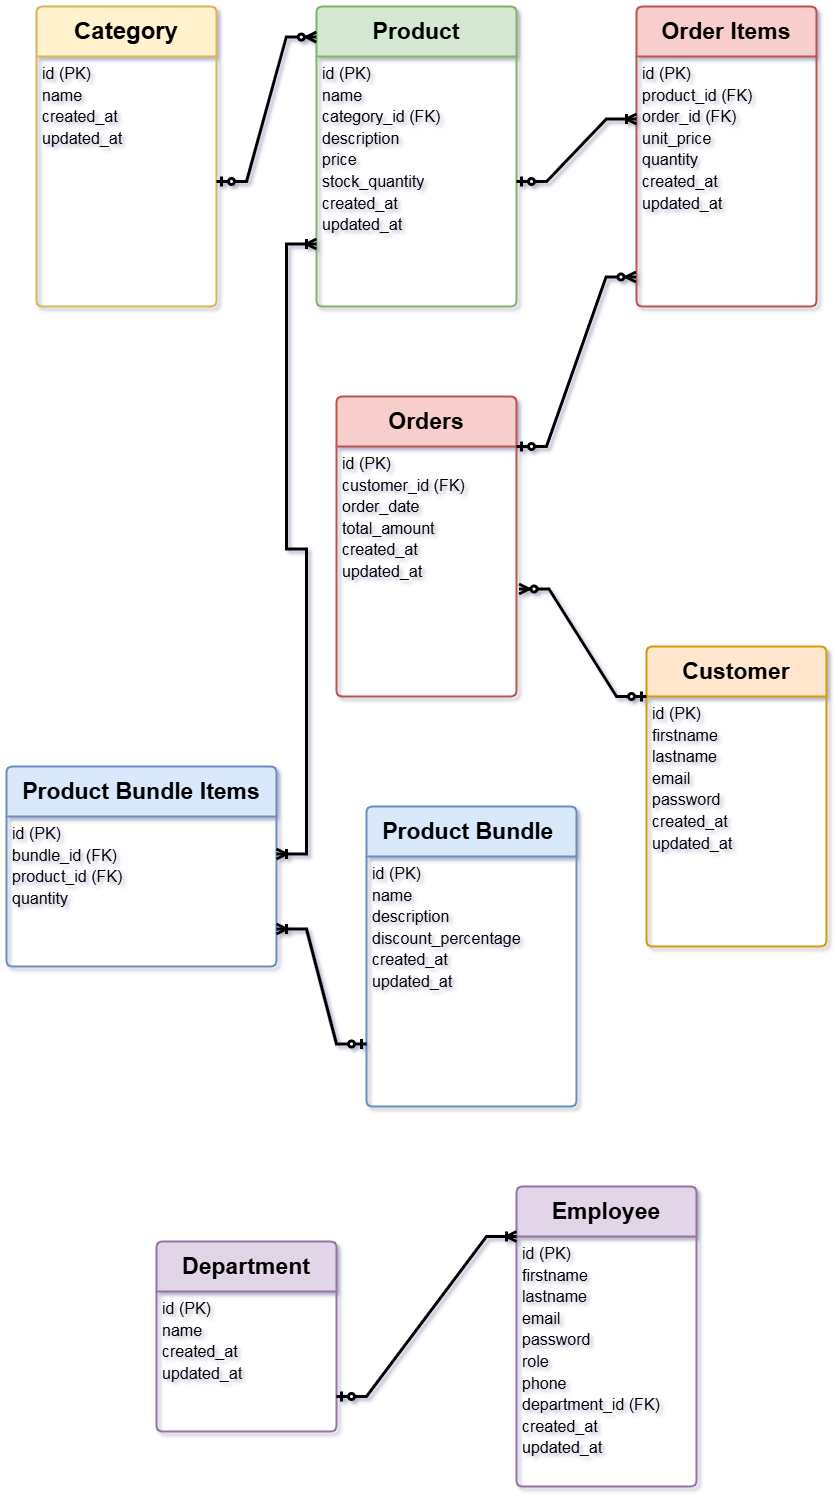

The diagram above was exported from draw.io. Its source (the exported page's mxGraphModel, read from the mxfile embedded in the PNG):
<mxGraphModel dx="1007" dy="565" grid="1" gridSize="10" guides="1" tooltips="1" connect="1" arrows="1" fold="1" page="1" pageScale="1" pageWidth="850" pageHeight="1100" math="0" shadow="0">
  <root>
    <mxCell id="0" />
    <mxCell id="1" parent="0" />
    <mxCell id="p7piNnVOLcM1tGiNbDFW-1" value="&lt;font style=&quot;font-size: 24px;&quot;&gt;Category&lt;/font&gt;" style="swimlane;childLayout=stackLayout;horizontal=1;startSize=50;horizontalStack=0;rounded=1;fontSize=14;fontStyle=1;strokeWidth=2;resizeParent=0;resizeLast=1;shadow=0;dashed=0;align=center;arcSize=4;whiteSpace=wrap;html=1;fillColor=#fff2cc;strokeColor=#d6b656;" vertex="1" parent="1">
      <mxGeometry x="40" y="40" width="180" height="300" as="geometry">
        <mxRectangle x="80" y="100" width="80" height="50" as="alternateBounds" />
      </mxGeometry>
    </mxCell>
    <mxCell id="p7piNnVOLcM1tGiNbDFW-2" value="&lt;font style=&quot;font-size: 16px;&quot;&gt;id (PK)&amp;nbsp;&lt;/font&gt;&lt;div&gt;&lt;span style=&quot;background-color: initial;&quot;&gt;&lt;font style=&quot;font-size: 16px;&quot;&gt;name&amp;nbsp;&lt;/font&gt;&lt;/span&gt;&lt;/div&gt;&lt;div&gt;&lt;font style=&quot;font-size: 16px;&quot;&gt;&lt;span style=&quot;background-color: initial;&quot;&gt;created_at &lt;/span&gt;&lt;span style=&quot;background-color: initial;&quot;&gt;&amp;nbsp;&lt;/span&gt;&lt;/font&gt;&lt;/div&gt;&lt;div&gt;&lt;span style=&quot;background-color: initial;&quot;&gt;&lt;font style=&quot;font-size: 16px;&quot;&gt;updated_at&lt;/font&gt;&lt;/span&gt;&lt;/div&gt;" style="align=left;strokeColor=none;fillColor=none;spacingLeft=4;fontSize=18;verticalAlign=top;resizable=0;rotatable=0;part=1;html=1;strokeWidth=2;" vertex="1" parent="p7piNnVOLcM1tGiNbDFW-1">
      <mxGeometry y="50" width="180" height="250" as="geometry" />
    </mxCell>
    <mxCell id="p7piNnVOLcM1tGiNbDFW-3" value="&lt;span&gt;Product&lt;/span&gt;" style="swimlane;childLayout=stackLayout;horizontal=1;startSize=50;horizontalStack=0;rounded=1;fontSize=23;fontStyle=1;strokeWidth=2;resizeParent=0;resizeLast=1;shadow=0;dashed=0;align=center;arcSize=4;whiteSpace=wrap;html=1;fillColor=#d5e8d4;strokeColor=#82b366;" vertex="1" parent="1">
      <mxGeometry x="320" y="40" width="200" height="300" as="geometry">
        <mxRectangle x="80" y="100" width="80" height="50" as="alternateBounds" />
      </mxGeometry>
    </mxCell>
    <mxCell id="p7piNnVOLcM1tGiNbDFW-6" value="&lt;font style=&quot;font-size: 16px;&quot;&gt;&lt;span style=&quot;&quot; class=&quot;hljs-comment&quot;&gt;id (PK) &lt;br&gt;&lt;/span&gt;name &amp;nbsp;&lt;br&gt;category_id (FK) &lt;br&gt;&lt;span style=&quot;&quot; class=&quot;hljs-comment&quot;&gt;description &lt;br&gt;&lt;/span&gt;&lt;span style=&quot;&quot; class=&quot;hljs-comment&quot;&gt;price &lt;br&gt;&lt;/span&gt;stock_quantity &lt;br&gt;created_at &amp;nbsp;&lt;br&gt;updated_at&amp;nbsp;&lt;/font&gt;" style="align=left;strokeColor=none;fillColor=none;spacingLeft=4;fontSize=18;verticalAlign=top;resizable=0;rotatable=0;part=1;html=1;strokeWidth=2;" vertex="1" parent="p7piNnVOLcM1tGiNbDFW-3">
      <mxGeometry y="50" width="200" height="250" as="geometry" />
    </mxCell>
    <mxCell id="p7piNnVOLcM1tGiNbDFW-5" value="" style="edgeStyle=entityRelationEdgeStyle;fontSize=12;html=1;endArrow=ERzeroToMany;startArrow=ERzeroToOne;rounded=0;exitX=1;exitY=0.5;exitDx=0;exitDy=0;entryX=-0.001;entryY=0.102;entryDx=0;entryDy=0;entryPerimeter=0;strokeWidth=3;" edge="1" parent="1" source="p7piNnVOLcM1tGiNbDFW-2" target="p7piNnVOLcM1tGiNbDFW-3">
      <mxGeometry width="100" height="100" relative="1" as="geometry">
        <mxPoint x="290" y="240" as="sourcePoint" />
        <mxPoint x="390" y="140" as="targetPoint" />
      </mxGeometry>
    </mxCell>
    <mxCell id="p7piNnVOLcM1tGiNbDFW-7" value="&lt;span class=&quot;hljs-keyword&quot;&gt;Order&lt;/span&gt; Items" style="swimlane;childLayout=stackLayout;horizontal=1;startSize=50;horizontalStack=0;rounded=1;fontSize=23;fontStyle=1;strokeWidth=2;resizeParent=0;resizeLast=1;shadow=0;dashed=0;align=center;arcSize=4;whiteSpace=wrap;html=1;fillColor=#f8cecc;strokeColor=#b85450;" vertex="1" parent="1">
      <mxGeometry x="640" y="40" width="180" height="300" as="geometry">
        <mxRectangle x="80" y="100" width="80" height="50" as="alternateBounds" />
      </mxGeometry>
    </mxCell>
    <mxCell id="p7piNnVOLcM1tGiNbDFW-8" value="&lt;font style=&quot;font-size: 16px;&quot;&gt;&lt;span style=&quot;&quot; class=&quot;hljs-comment&quot;&gt;id (PK) &lt;br&gt;&lt;/span&gt; product_id (FK) &amp;nbsp;&lt;br&gt;order_id (FK) &lt;br&gt;&lt;span style=&quot;&quot; class=&quot;hljs-comment&quot;&gt;unit_price &lt;br&gt;&lt;/span&gt;&lt;span style=&quot;&quot; class=&quot;hljs-comment&quot;&gt;quantity&lt;/span&gt;&lt;br&gt;created_at &amp;nbsp;&lt;br&gt;updated_at&amp;nbsp;&lt;/font&gt;" style="align=left;strokeColor=none;fillColor=none;spacingLeft=4;fontSize=18;verticalAlign=top;resizable=0;rotatable=0;part=1;html=1;strokeWidth=2;" vertex="1" parent="p7piNnVOLcM1tGiNbDFW-7">
      <mxGeometry y="50" width="180" height="250" as="geometry" />
    </mxCell>
    <mxCell id="p7piNnVOLcM1tGiNbDFW-18" value="&lt;span class=&quot;hljs-keyword&quot;&gt;Orders&lt;/span&gt;" style="swimlane;childLayout=stackLayout;horizontal=1;startSize=50;horizontalStack=0;rounded=1;fontSize=23;fontStyle=1;strokeWidth=2;resizeParent=0;resizeLast=1;shadow=0;dashed=0;align=center;arcSize=4;whiteSpace=wrap;html=1;fillColor=#f8cecc;strokeColor=#b85450;" vertex="1" parent="1">
      <mxGeometry x="340" y="430" width="180" height="300" as="geometry">
        <mxRectangle x="80" y="100" width="80" height="50" as="alternateBounds" />
      </mxGeometry>
    </mxCell>
    <mxCell id="p7piNnVOLcM1tGiNbDFW-19" value="&lt;font style=&quot;font-size: 16px;&quot;&gt;&lt;span style=&quot;&quot; class=&quot;hljs-comment&quot;&gt;id (PK) &lt;br&gt;&lt;/span&gt; customer_id (FK) &amp;nbsp;&lt;br&gt;order_date &lt;br&gt;&lt;span style=&quot;&quot; class=&quot;hljs-comment&quot;&gt;total_amount&lt;/span&gt;&lt;br&gt;created_at &amp;nbsp;&lt;br&gt;updated_at&amp;nbsp;&lt;/font&gt;" style="align=left;strokeColor=none;fillColor=none;spacingLeft=4;fontSize=18;verticalAlign=top;resizable=0;rotatable=0;part=1;html=1;strokeWidth=2;" vertex="1" parent="p7piNnVOLcM1tGiNbDFW-18">
      <mxGeometry y="50" width="180" height="250" as="geometry" />
    </mxCell>
    <mxCell id="p7piNnVOLcM1tGiNbDFW-22" value="Customer" style="swimlane;childLayout=stackLayout;horizontal=1;startSize=50;horizontalStack=0;rounded=1;fontSize=23;fontStyle=1;strokeWidth=2;resizeParent=0;resizeLast=1;shadow=0;dashed=0;align=center;arcSize=4;whiteSpace=wrap;html=1;fillColor=#ffe6cc;strokeColor=#d79b00;" vertex="1" parent="1">
      <mxGeometry x="650" y="680" width="180" height="300" as="geometry">
        <mxRectangle x="80" y="100" width="80" height="50" as="alternateBounds" />
      </mxGeometry>
    </mxCell>
    <mxCell id="p7piNnVOLcM1tGiNbDFW-23" value="&lt;font style=&quot;font-size: 16px;&quot;&gt;&lt;span style=&quot;&quot; class=&quot;hljs-comment&quot;&gt;id (PK) &lt;br&gt;&lt;/span&gt;firstname&amp;nbsp;&amp;nbsp;&lt;br&gt;lastname &lt;br&gt;&lt;span style=&quot;&quot; class=&quot;hljs-comment&quot;&gt;email &lt;br&gt;&lt;/span&gt;&lt;span style=&quot;&quot; class=&quot;hljs-comment&quot;&gt;password&lt;/span&gt;&lt;br&gt;created_at &amp;nbsp;&lt;br&gt;updated_at&amp;nbsp;&lt;/font&gt;" style="align=left;strokeColor=none;fillColor=none;spacingLeft=4;fontSize=18;verticalAlign=top;resizable=0;rotatable=0;part=1;html=1;strokeWidth=2;" vertex="1" parent="p7piNnVOLcM1tGiNbDFW-22">
      <mxGeometry y="50" width="180" height="250" as="geometry" />
    </mxCell>
    <mxCell id="p7piNnVOLcM1tGiNbDFW-24" value=" Product Bundle Items" style="swimlane;childLayout=stackLayout;horizontal=1;startSize=50;horizontalStack=0;rounded=1;fontSize=23;fontStyle=1;strokeWidth=2;resizeParent=0;resizeLast=1;shadow=0;dashed=0;align=center;arcSize=4;whiteSpace=wrap;html=1;fillColor=#dae8fc;strokeColor=#6c8ebf;" vertex="1" parent="1">
      <mxGeometry x="10" y="800" width="270" height="200" as="geometry">
        <mxRectangle x="80" y="100" width="80" height="50" as="alternateBounds" />
      </mxGeometry>
    </mxCell>
    <mxCell id="p7piNnVOLcM1tGiNbDFW-25" value="&lt;font style=&quot;font-size: 16px;&quot;&gt;&lt;span style=&quot;&quot; class=&quot;hljs-comment&quot;&gt;id (PK) &lt;br&gt;&lt;/span&gt;bundle_id (FK)&amp;nbsp;&amp;nbsp;&lt;br&gt;product_id (FK) &lt;br&gt;&lt;span style=&quot;&quot; class=&quot;hljs-comment&quot;&gt;quantity&lt;/span&gt;&lt;br&gt;&lt;br&gt;&lt;/font&gt;" style="align=left;strokeColor=none;fillColor=none;spacingLeft=4;fontSize=18;verticalAlign=top;resizable=0;rotatable=0;part=1;html=1;strokeWidth=2;" vertex="1" parent="p7piNnVOLcM1tGiNbDFW-24">
      <mxGeometry y="50" width="270" height="150" as="geometry" />
    </mxCell>
    <mxCell id="p7piNnVOLcM1tGiNbDFW-26" value=" Product Bundle&amp;nbsp;" style="swimlane;childLayout=stackLayout;horizontal=1;startSize=50;horizontalStack=0;rounded=1;fontSize=23;fontStyle=1;strokeWidth=2;resizeParent=0;resizeLast=1;shadow=0;dashed=0;align=center;arcSize=4;whiteSpace=wrap;html=1;fillColor=#dae8fc;strokeColor=#6c8ebf;" vertex="1" parent="1">
      <mxGeometry x="370" y="840" width="210" height="300" as="geometry">
        <mxRectangle x="80" y="100" width="80" height="50" as="alternateBounds" />
      </mxGeometry>
    </mxCell>
    <mxCell id="p7piNnVOLcM1tGiNbDFW-27" value="&lt;font style=&quot;font-size: 16px;&quot;&gt;&lt;span style=&quot;&quot; class=&quot;hljs-comment&quot;&gt;id (PK) &lt;br&gt;&lt;/span&gt;name&amp;nbsp;&amp;nbsp;&lt;br&gt;description  &lt;br&gt;&lt;span style=&quot;&quot; class=&quot;hljs-comment&quot;&gt;discount_percentage&lt;/span&gt;&lt;br&gt;created_at &amp;nbsp;&lt;br&gt;updated_at&amp;nbsp;&lt;/font&gt;" style="align=left;strokeColor=none;fillColor=none;spacingLeft=4;fontSize=18;verticalAlign=top;resizable=0;rotatable=0;part=1;html=1;strokeWidth=2;" vertex="1" parent="p7piNnVOLcM1tGiNbDFW-26">
      <mxGeometry y="50" width="210" height="250" as="geometry" />
    </mxCell>
    <mxCell id="p7piNnVOLcM1tGiNbDFW-29" value="" style="edgeStyle=entityRelationEdgeStyle;fontSize=12;html=1;endArrow=ERzeroToMany;startArrow=ERzeroToOne;rounded=0;exitX=1;exitY=0;exitDx=0;exitDy=0;entryX=-0.003;entryY=0.882;entryDx=0;entryDy=0;entryPerimeter=0;strokeWidth=3;" edge="1" parent="1" source="p7piNnVOLcM1tGiNbDFW-19" target="p7piNnVOLcM1tGiNbDFW-8">
      <mxGeometry width="100" height="100" relative="1" as="geometry">
        <mxPoint x="520.0000000000001" y="454" as="sourcePoint" />
        <mxPoint x="640.0000000000001" y="310" as="targetPoint" />
      </mxGeometry>
    </mxCell>
    <mxCell id="p7piNnVOLcM1tGiNbDFW-32" value="" style="edgeStyle=entityRelationEdgeStyle;fontSize=12;html=1;endArrow=ERoneToMany;startArrow=ERzeroToOne;rounded=0;entryX=0;entryY=0.25;entryDx=0;entryDy=0;exitX=1;exitY=0.5;exitDx=0;exitDy=0;strokeWidth=3;" edge="1" parent="1" source="p7piNnVOLcM1tGiNbDFW-6" target="p7piNnVOLcM1tGiNbDFW-8">
      <mxGeometry width="100" height="100" relative="1" as="geometry">
        <mxPoint x="524.1399999999999" y="246.5" as="sourcePoint" />
        <mxPoint x="640" y="100" as="targetPoint" />
      </mxGeometry>
    </mxCell>
    <mxCell id="p7piNnVOLcM1tGiNbDFW-34" value="" style="edgeStyle=entityRelationEdgeStyle;fontSize=12;html=1;endArrow=ERzeroToMany;startArrow=ERzeroToOne;rounded=0;entryX=1.014;entryY=0.57;entryDx=0;entryDy=0;entryPerimeter=0;exitX=0;exitY=0;exitDx=0;exitDy=0;strokeWidth=3;" edge="1" parent="1" source="p7piNnVOLcM1tGiNbDFW-23" target="p7piNnVOLcM1tGiNbDFW-19">
      <mxGeometry width="100" height="100" relative="1" as="geometry">
        <mxPoint x="610" y="770" as="sourcePoint" />
        <mxPoint x="710" y="670" as="targetPoint" />
        <Array as="points">
          <mxPoint x="820" y="660" />
          <mxPoint x="523" y="630" />
        </Array>
      </mxGeometry>
    </mxCell>
    <mxCell id="p7piNnVOLcM1tGiNbDFW-35" value="" style="edgeStyle=entityRelationEdgeStyle;fontSize=12;html=1;endArrow=ERoneToMany;startArrow=ERoneToMany;rounded=0;entryX=0;entryY=0.75;entryDx=0;entryDy=0;exitX=1;exitY=0.25;exitDx=0;exitDy=0;strokeWidth=3;" edge="1" parent="1" source="p7piNnVOLcM1tGiNbDFW-25" target="p7piNnVOLcM1tGiNbDFW-6">
      <mxGeometry width="100" height="100" relative="1" as="geometry">
        <mxPoint x="130" y="468.4000244140625" as="sourcePoint" />
        <mxPoint x="80" y="790" as="targetPoint" />
      </mxGeometry>
    </mxCell>
    <mxCell id="p7piNnVOLcM1tGiNbDFW-36" value="" style="edgeStyle=entityRelationEdgeStyle;fontSize=12;html=1;endArrow=ERoneToMany;startArrow=ERzeroToOne;rounded=0;entryX=1;entryY=0.75;entryDx=0;entryDy=0;exitX=0;exitY=0.75;exitDx=0;exitDy=0;strokeWidth=3;" edge="1" parent="1" source="p7piNnVOLcM1tGiNbDFW-27" target="p7piNnVOLcM1tGiNbDFW-25">
      <mxGeometry width="100" height="100" relative="1" as="geometry">
        <mxPoint x="410" y="940" as="sourcePoint" />
        <mxPoint x="510" y="840" as="targetPoint" />
      </mxGeometry>
    </mxCell>
    <mxCell id="p7piNnVOLcM1tGiNbDFW-37" value="Department" style="swimlane;childLayout=stackLayout;horizontal=1;startSize=50;horizontalStack=0;rounded=1;fontSize=23;fontStyle=1;strokeWidth=2;resizeParent=0;resizeLast=1;shadow=0;dashed=0;align=center;arcSize=4;whiteSpace=wrap;html=1;fillColor=#e1d5e7;strokeColor=#9673a6;" vertex="1" parent="1">
      <mxGeometry x="160" y="1275" width="180" height="190" as="geometry">
        <mxRectangle x="80" y="100" width="80" height="50" as="alternateBounds" />
      </mxGeometry>
    </mxCell>
    <mxCell id="p7piNnVOLcM1tGiNbDFW-38" value="&lt;font style=&quot;font-size: 16px;&quot;&gt;&lt;span style=&quot;&quot; class=&quot;hljs-comment&quot;&gt;id (PK) &lt;br&gt;&lt;/span&gt;name&lt;br&gt;created_at &amp;nbsp;&lt;br&gt;updated_at&amp;nbsp;&lt;/font&gt;" style="align=left;strokeColor=none;fillColor=none;spacingLeft=4;fontSize=18;verticalAlign=top;resizable=0;rotatable=0;part=1;html=1;strokeWidth=2;" vertex="1" parent="p7piNnVOLcM1tGiNbDFW-37">
      <mxGeometry y="50" width="180" height="140" as="geometry" />
    </mxCell>
    <mxCell id="p7piNnVOLcM1tGiNbDFW-39" value="Employee" style="swimlane;childLayout=stackLayout;horizontal=1;startSize=50;horizontalStack=0;rounded=1;fontSize=23;fontStyle=1;strokeWidth=2;resizeParent=0;resizeLast=1;shadow=0;dashed=0;align=center;arcSize=4;whiteSpace=wrap;html=1;fillColor=#e1d5e7;strokeColor=#9673a6;" vertex="1" parent="1">
      <mxGeometry x="520" y="1220" width="180" height="300" as="geometry">
        <mxRectangle x="80" y="100" width="80" height="50" as="alternateBounds" />
      </mxGeometry>
    </mxCell>
    <mxCell id="p7piNnVOLcM1tGiNbDFW-40" value="&lt;font style=&quot;font-size: 16px;&quot;&gt;&lt;span style=&quot;&quot; class=&quot;hljs-comment&quot;&gt;id (PK) &lt;br&gt;&lt;/span&gt;firstname&amp;nbsp;&amp;nbsp;&lt;br&gt;lastname &lt;br&gt;&lt;span style=&quot;&quot; class=&quot;hljs-comment&quot;&gt;email &lt;br&gt;password&lt;br&gt;role&lt;br&gt;&lt;/span&gt;&lt;span style=&quot;&quot; class=&quot;hljs-comment&quot;&gt;phone&lt;br&gt;&lt;/span&gt;department_id (FK)&lt;br&gt;created_at &amp;nbsp;&lt;br&gt;updated_at&amp;nbsp;&lt;/font&gt;" style="align=left;strokeColor=none;fillColor=none;spacingLeft=4;fontSize=18;verticalAlign=top;resizable=0;rotatable=0;part=1;html=1;strokeWidth=2;" vertex="1" parent="p7piNnVOLcM1tGiNbDFW-39">
      <mxGeometry y="50" width="180" height="250" as="geometry" />
    </mxCell>
    <mxCell id="p7piNnVOLcM1tGiNbDFW-41" value="" style="edgeStyle=entityRelationEdgeStyle;fontSize=12;html=1;endArrow=ERoneToMany;startArrow=ERzeroToOne;rounded=0;exitX=1;exitY=0.75;exitDx=0;exitDy=0;entryX=0;entryY=0;entryDx=0;entryDy=0;strokeWidth=3;" edge="1" parent="1" source="p7piNnVOLcM1tGiNbDFW-38" target="p7piNnVOLcM1tGiNbDFW-40">
      <mxGeometry width="100" height="100" relative="1" as="geometry">
        <mxPoint x="568.56" y="1531.5" as="sourcePoint" />
        <mxPoint x="420.00000000000006" y="1330" as="targetPoint" />
        <Array as="points">
          <mxPoint x="538.56" y="1426.5" />
          <mxPoint x="518.56" y="1231.5" />
        </Array>
      </mxGeometry>
    </mxCell>
  </root>
</mxGraphModel>